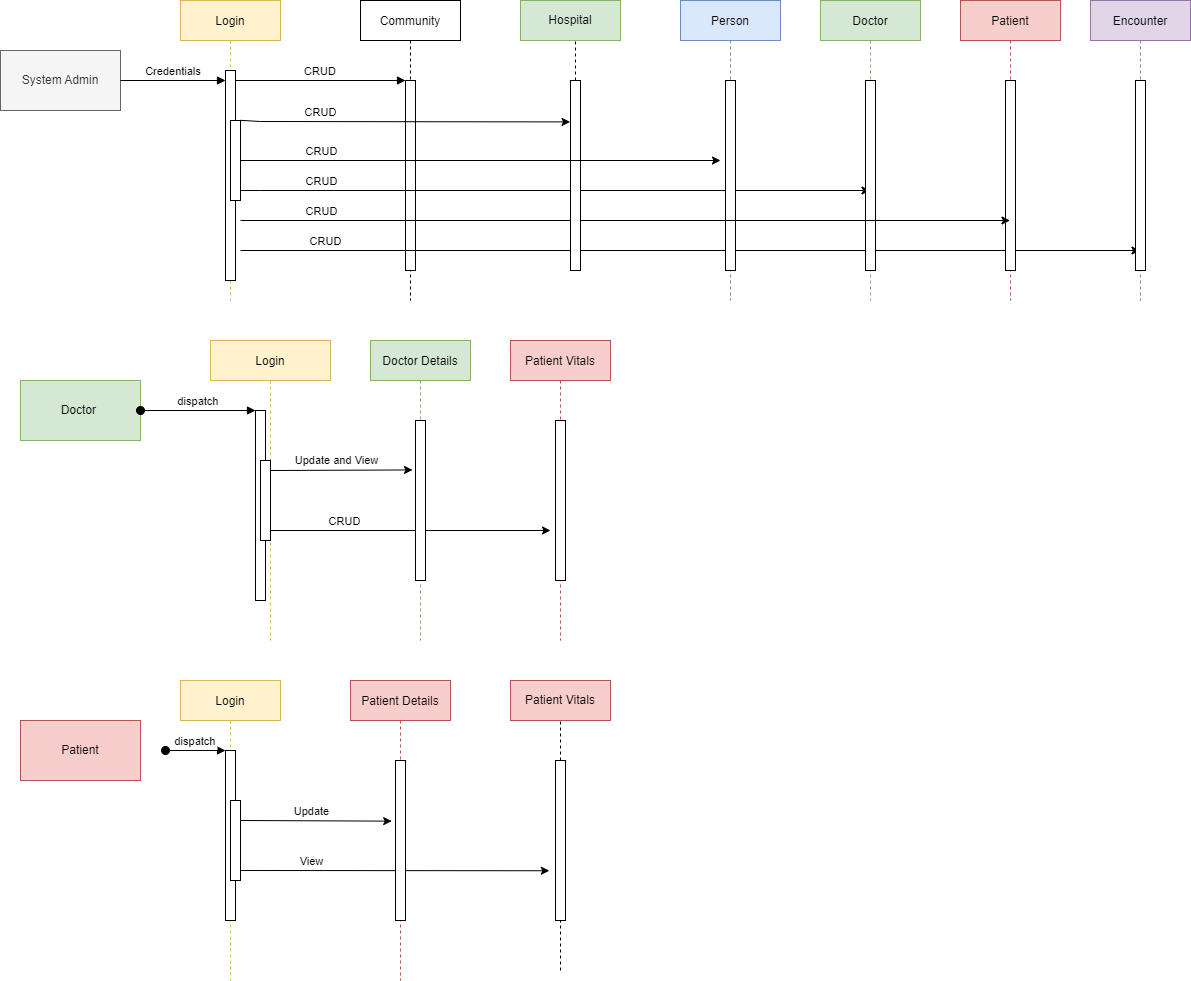

The diagram above was exported from draw.io. Its source (the exported page's mxGraphModel, read from the mxfile embedded in the PNG):
<mxGraphModel dx="1969" dy="513" grid="1" gridSize="10" guides="1" tooltips="1" connect="1" arrows="1" fold="1" page="1" pageScale="1" pageWidth="850" pageHeight="1100" math="0" shadow="0">
  <root>
    <mxCell id="0" />
    <mxCell id="1" parent="0" />
    <mxCell id="3nuBFxr9cyL0pnOWT2aG-1" value="Login" style="shape=umlLifeline;perimeter=lifelinePerimeter;container=1;collapsible=0;recursiveResize=0;rounded=0;shadow=0;strokeWidth=1;fillColor=#fff2cc;strokeColor=#d6b656;" parent="1" vertex="1">
      <mxGeometry x="120" y="80" width="100" height="300" as="geometry" />
    </mxCell>
    <mxCell id="3nuBFxr9cyL0pnOWT2aG-2" value="" style="points=[];perimeter=orthogonalPerimeter;rounded=0;shadow=0;strokeWidth=1;" parent="3nuBFxr9cyL0pnOWT2aG-1" vertex="1">
      <mxGeometry x="45" y="70" width="10" height="210" as="geometry" />
    </mxCell>
    <mxCell id="3nuBFxr9cyL0pnOWT2aG-4" value="" style="points=[];perimeter=orthogonalPerimeter;rounded=0;shadow=0;strokeWidth=1;" parent="3nuBFxr9cyL0pnOWT2aG-1" vertex="1">
      <mxGeometry x="50" y="120" width="10" height="80" as="geometry" />
    </mxCell>
    <mxCell id="3nuBFxr9cyL0pnOWT2aG-5" value="Community" style="shape=umlLifeline;perimeter=lifelinePerimeter;container=1;collapsible=0;recursiveResize=0;rounded=0;shadow=0;strokeWidth=1;" parent="1" vertex="1">
      <mxGeometry x="300" y="80" width="100" height="300" as="geometry" />
    </mxCell>
    <mxCell id="3nuBFxr9cyL0pnOWT2aG-6" value="" style="points=[];perimeter=orthogonalPerimeter;rounded=0;shadow=0;strokeWidth=1;" parent="3nuBFxr9cyL0pnOWT2aG-5" vertex="1">
      <mxGeometry x="45" y="80" width="10" height="190" as="geometry" />
    </mxCell>
    <mxCell id="RcfmbPEZWQAWHBo--lJ_-6" value="" style="endArrow=classic;html=1;rounded=0;" edge="1" parent="3nuBFxr9cyL0pnOWT2aG-5" target="kq90vJGmHsqDNYe5dTJI-6">
      <mxGeometry width="50" height="50" relative="1" as="geometry">
        <mxPoint x="-120" y="171" as="sourcePoint" />
        <mxPoint x="28.59999999999991" y="170" as="targetPoint" />
        <Array as="points">
          <mxPoint x="-120" y="190" />
          <mxPoint x="-100" y="190" />
        </Array>
      </mxGeometry>
    </mxCell>
    <mxCell id="RcfmbPEZWQAWHBo--lJ_-11" value="CRUD" style="edgeLabel;html=1;align=center;verticalAlign=middle;resizable=0;points=[];" vertex="1" connectable="0" parent="RcfmbPEZWQAWHBo--lJ_-6">
      <mxGeometry x="-0.5709" relative="1" as="geometry">
        <mxPoint x="-40" y="-40" as="offset" />
      </mxGeometry>
    </mxCell>
    <mxCell id="RcfmbPEZWQAWHBo--lJ_-66" value="CRUD" style="edgeLabel;html=1;align=center;verticalAlign=middle;resizable=0;points=[];" vertex="1" connectable="0" parent="RcfmbPEZWQAWHBo--lJ_-6">
      <mxGeometry x="-0.7626" relative="1" as="geometry">
        <mxPoint x="22" y="-10" as="offset" />
      </mxGeometry>
    </mxCell>
    <mxCell id="RcfmbPEZWQAWHBo--lJ_-14" value="" style="endArrow=classic;html=1;rounded=0;" edge="1" parent="3nuBFxr9cyL0pnOWT2aG-5" target="s9hTo1QOB5tZnxMIramt-1">
      <mxGeometry width="50" height="50" relative="1" as="geometry">
        <mxPoint x="-120" y="250" as="sourcePoint" />
        <mxPoint x="754" y="250" as="targetPoint" />
      </mxGeometry>
    </mxCell>
    <mxCell id="RcfmbPEZWQAWHBo--lJ_-47" value="CRUD" style="edgeLabel;html=1;align=center;verticalAlign=middle;resizable=0;points=[];" vertex="1" connectable="0" parent="RcfmbPEZWQAWHBo--lJ_-14">
      <mxGeometry x="-0.6793" y="7" relative="1" as="geometry">
        <mxPoint x="-60" y="-3" as="offset" />
      </mxGeometry>
    </mxCell>
    <mxCell id="3nuBFxr9cyL0pnOWT2aG-8" value="CRUD" style="verticalAlign=bottom;endArrow=block;entryX=0;entryY=0;shadow=0;strokeWidth=1;" parent="1" source="3nuBFxr9cyL0pnOWT2aG-2" target="3nuBFxr9cyL0pnOWT2aG-6" edge="1">
      <mxGeometry relative="1" as="geometry">
        <mxPoint x="275" y="160" as="sourcePoint" />
      </mxGeometry>
    </mxCell>
    <mxCell id="kq90vJGmHsqDNYe5dTJI-4" value="Person" style="shape=umlLifeline;perimeter=lifelinePerimeter;container=1;collapsible=0;recursiveResize=0;rounded=0;shadow=0;strokeWidth=1;fillColor=#dae8fc;strokeColor=#6c8ebf;" parent="1" vertex="1">
      <mxGeometry x="620" y="80" width="100" height="300" as="geometry" />
    </mxCell>
    <mxCell id="kq90vJGmHsqDNYe5dTJI-5" value="" style="points=[];perimeter=orthogonalPerimeter;rounded=0;shadow=0;strokeWidth=1;" parent="kq90vJGmHsqDNYe5dTJI-4" vertex="1">
      <mxGeometry x="45" y="80" width="10" height="190" as="geometry" />
    </mxCell>
    <mxCell id="kq90vJGmHsqDNYe5dTJI-6" value="Doctor" style="shape=umlLifeline;perimeter=lifelinePerimeter;container=1;collapsible=0;recursiveResize=0;rounded=0;shadow=0;strokeWidth=1;fillColor=#d5e8d4;strokeColor=#82b366;" parent="1" vertex="1">
      <mxGeometry x="760" y="80" width="100" height="300" as="geometry" />
    </mxCell>
    <mxCell id="kq90vJGmHsqDNYe5dTJI-7" value="" style="points=[];perimeter=orthogonalPerimeter;rounded=0;shadow=0;strokeWidth=1;" parent="kq90vJGmHsqDNYe5dTJI-6" vertex="1">
      <mxGeometry x="45" y="80" width="10" height="190" as="geometry" />
    </mxCell>
    <mxCell id="kq90vJGmHsqDNYe5dTJI-8" value="Patient" style="shape=umlLifeline;perimeter=lifelinePerimeter;container=1;collapsible=0;recursiveResize=0;rounded=0;shadow=0;strokeWidth=1;fillColor=#f8cecc;strokeColor=#b85450;" parent="1" vertex="1">
      <mxGeometry x="900" y="80" width="100" height="300" as="geometry" />
    </mxCell>
    <mxCell id="kq90vJGmHsqDNYe5dTJI-9" value="" style="points=[];perimeter=orthogonalPerimeter;rounded=0;shadow=0;strokeWidth=1;" parent="kq90vJGmHsqDNYe5dTJI-8" vertex="1">
      <mxGeometry x="45" y="80" width="10" height="190" as="geometry" />
    </mxCell>
    <mxCell id="s9hTo1QOB5tZnxMIramt-1" value="Encounter" style="shape=umlLifeline;perimeter=lifelinePerimeter;container=1;collapsible=0;recursiveResize=0;rounded=0;shadow=0;strokeWidth=1;fillColor=#e1d5e7;strokeColor=#9673a6;" parent="1" vertex="1">
      <mxGeometry x="1030" y="80" width="100" height="300" as="geometry" />
    </mxCell>
    <mxCell id="s9hTo1QOB5tZnxMIramt-2" value="" style="points=[];perimeter=orthogonalPerimeter;rounded=0;shadow=0;strokeWidth=1;" parent="s9hTo1QOB5tZnxMIramt-1" vertex="1">
      <mxGeometry x="45" y="80" width="10" height="190" as="geometry" />
    </mxCell>
    <mxCell id="s9hTo1QOB5tZnxMIramt-3" value="Login" style="shape=umlLifeline;perimeter=lifelinePerimeter;container=1;collapsible=0;recursiveResize=0;rounded=0;shadow=0;strokeWidth=1;fillColor=#fff2cc;strokeColor=#d6b656;" parent="1" vertex="1">
      <mxGeometry x="150" y="420" width="120" height="300" as="geometry" />
    </mxCell>
    <mxCell id="s9hTo1QOB5tZnxMIramt-4" value="" style="points=[];perimeter=orthogonalPerimeter;rounded=0;shadow=0;strokeWidth=1;" parent="s9hTo1QOB5tZnxMIramt-3" vertex="1">
      <mxGeometry x="45" y="70" width="10" height="190" as="geometry" />
    </mxCell>
    <mxCell id="s9hTo1QOB5tZnxMIramt-6" value="" style="points=[];perimeter=orthogonalPerimeter;rounded=0;shadow=0;strokeWidth=1;" parent="s9hTo1QOB5tZnxMIramt-3" vertex="1">
      <mxGeometry x="50" y="120" width="10" height="80" as="geometry" />
    </mxCell>
    <mxCell id="RcfmbPEZWQAWHBo--lJ_-16" value="" style="endArrow=classic;html=1;rounded=0;entryX=-0.3;entryY=0.309;entryDx=0;entryDy=0;entryPerimeter=0;" edge="1" parent="s9hTo1QOB5tZnxMIramt-3" target="s9hTo1QOB5tZnxMIramt-8">
      <mxGeometry width="50" height="50" relative="1" as="geometry">
        <mxPoint x="60" y="130" as="sourcePoint" />
        <mxPoint x="110" y="80" as="targetPoint" />
      </mxGeometry>
    </mxCell>
    <mxCell id="RcfmbPEZWQAWHBo--lJ_-17" value="Update and View" style="edgeLabel;html=1;align=center;verticalAlign=middle;resizable=0;points=[];" vertex="1" connectable="0" parent="RcfmbPEZWQAWHBo--lJ_-16">
      <mxGeometry x="-0.2131" y="2" relative="1" as="geometry">
        <mxPoint x="10" y="-8" as="offset" />
      </mxGeometry>
    </mxCell>
    <mxCell id="RcfmbPEZWQAWHBo--lJ_-37" value="" style="endArrow=classic;html=1;rounded=0;" edge="1" parent="s9hTo1QOB5tZnxMIramt-3">
      <mxGeometry width="50" height="50" relative="1" as="geometry">
        <mxPoint x="60" y="190" as="sourcePoint" />
        <mxPoint x="340" y="190" as="targetPoint" />
      </mxGeometry>
    </mxCell>
    <mxCell id="RcfmbPEZWQAWHBo--lJ_-38" value="CRUD" style="edgeLabel;html=1;align=center;verticalAlign=middle;resizable=0;points=[];" vertex="1" connectable="0" parent="RcfmbPEZWQAWHBo--lJ_-37">
      <mxGeometry x="-0.4819" y="-1" relative="1" as="geometry">
        <mxPoint y="-11" as="offset" />
      </mxGeometry>
    </mxCell>
    <mxCell id="s9hTo1QOB5tZnxMIramt-7" value="Doctor Details" style="shape=umlLifeline;perimeter=lifelinePerimeter;container=1;collapsible=0;recursiveResize=0;rounded=0;shadow=0;strokeWidth=1;glass=0;fillColor=#d5e8d4;strokeColor=#82b366;" parent="1" vertex="1">
      <mxGeometry x="310" y="420" width="100" height="300" as="geometry" />
    </mxCell>
    <mxCell id="s9hTo1QOB5tZnxMIramt-8" value="" style="points=[];perimeter=orthogonalPerimeter;rounded=0;shadow=0;strokeWidth=1;" parent="s9hTo1QOB5tZnxMIramt-7" vertex="1">
      <mxGeometry x="45" y="80" width="10" height="160" as="geometry" />
    </mxCell>
    <mxCell id="s9hTo1QOB5tZnxMIramt-9" value="Patient Vitals" style="shape=umlLifeline;perimeter=lifelinePerimeter;container=1;collapsible=0;recursiveResize=0;rounded=0;shadow=0;strokeWidth=1;fillColor=#f8cecc;strokeColor=#b85450;" parent="1" vertex="1">
      <mxGeometry x="450" y="420" width="100" height="300" as="geometry" />
    </mxCell>
    <mxCell id="s9hTo1QOB5tZnxMIramt-10" value="" style="points=[];perimeter=orthogonalPerimeter;rounded=0;shadow=0;strokeWidth=1;" parent="s9hTo1QOB5tZnxMIramt-9" vertex="1">
      <mxGeometry x="45" y="80" width="10" height="160" as="geometry" />
    </mxCell>
    <mxCell id="s9hTo1QOB5tZnxMIramt-11" value="Login" style="shape=umlLifeline;perimeter=lifelinePerimeter;container=1;collapsible=0;recursiveResize=0;rounded=0;shadow=0;strokeWidth=1;fillColor=#fff2cc;strokeColor=#d6b656;" parent="1" vertex="1">
      <mxGeometry x="120" y="760" width="100" height="300" as="geometry" />
    </mxCell>
    <mxCell id="s9hTo1QOB5tZnxMIramt-12" value="" style="points=[];perimeter=orthogonalPerimeter;rounded=0;shadow=0;strokeWidth=1;" parent="s9hTo1QOB5tZnxMIramt-11" vertex="1">
      <mxGeometry x="45" y="70" width="10" height="170" as="geometry" />
    </mxCell>
    <mxCell id="s9hTo1QOB5tZnxMIramt-13" value="dispatch" style="verticalAlign=bottom;startArrow=oval;endArrow=block;startSize=8;shadow=0;strokeWidth=1;" parent="s9hTo1QOB5tZnxMIramt-11" target="s9hTo1QOB5tZnxMIramt-12" edge="1">
      <mxGeometry relative="1" as="geometry">
        <mxPoint x="-15" y="70" as="sourcePoint" />
      </mxGeometry>
    </mxCell>
    <mxCell id="s9hTo1QOB5tZnxMIramt-14" value="" style="points=[];perimeter=orthogonalPerimeter;rounded=0;shadow=0;strokeWidth=1;" parent="s9hTo1QOB5tZnxMIramt-11" vertex="1">
      <mxGeometry x="50" y="120" width="10" height="80" as="geometry" />
    </mxCell>
    <mxCell id="RcfmbPEZWQAWHBo--lJ_-33" value="" style="endArrow=classic;html=1;rounded=0;entryX=-0.38;entryY=0.379;entryDx=0;entryDy=0;entryPerimeter=0;" edge="1" parent="s9hTo1QOB5tZnxMIramt-11" target="s9hTo1QOB5tZnxMIramt-16">
      <mxGeometry width="50" height="50" relative="1" as="geometry">
        <mxPoint x="60" y="140" as="sourcePoint" />
        <mxPoint x="110" y="90" as="targetPoint" />
      </mxGeometry>
    </mxCell>
    <mxCell id="RcfmbPEZWQAWHBo--lJ_-34" value="Update" style="edgeLabel;html=1;align=center;verticalAlign=middle;resizable=0;points=[];" vertex="1" connectable="0" parent="RcfmbPEZWQAWHBo--lJ_-33">
      <mxGeometry x="0.23" y="2" relative="1" as="geometry">
        <mxPoint x="-23" y="-8" as="offset" />
      </mxGeometry>
    </mxCell>
    <mxCell id="RcfmbPEZWQAWHBo--lJ_-35" value="" style="endArrow=classic;html=1;rounded=0;entryX=-0.62;entryY=0.689;entryDx=0;entryDy=0;entryPerimeter=0;" edge="1" parent="s9hTo1QOB5tZnxMIramt-11" target="RcfmbPEZWQAWHBo--lJ_-27">
      <mxGeometry width="50" height="50" relative="1" as="geometry">
        <mxPoint x="60" y="190" as="sourcePoint" />
        <mxPoint x="110" y="140" as="targetPoint" />
      </mxGeometry>
    </mxCell>
    <mxCell id="RcfmbPEZWQAWHBo--lJ_-36" value="View" style="edgeLabel;html=1;align=center;verticalAlign=middle;resizable=0;points=[];" vertex="1" connectable="0" parent="RcfmbPEZWQAWHBo--lJ_-35">
      <mxGeometry x="-0.456" y="3" relative="1" as="geometry">
        <mxPoint x="-14" y="-7" as="offset" />
      </mxGeometry>
    </mxCell>
    <mxCell id="s9hTo1QOB5tZnxMIramt-15" value="Patient Details" style="shape=umlLifeline;perimeter=lifelinePerimeter;container=1;collapsible=0;recursiveResize=0;rounded=0;shadow=0;strokeWidth=1;fillColor=#f8cecc;strokeColor=#b85450;" parent="1" vertex="1">
      <mxGeometry x="290" y="760" width="100" height="300" as="geometry" />
    </mxCell>
    <mxCell id="s9hTo1QOB5tZnxMIramt-16" value="" style="points=[];perimeter=orthogonalPerimeter;rounded=0;shadow=0;strokeWidth=1;" parent="s9hTo1QOB5tZnxMIramt-15" vertex="1">
      <mxGeometry x="45" y="80" width="10" height="160" as="geometry" />
    </mxCell>
    <mxCell id="RcfmbPEZWQAWHBo--lJ_-1" value="Doctor&amp;nbsp;" style="rounded=0;whiteSpace=wrap;html=1;fillColor=#d5e8d4;strokeColor=#82b366;" vertex="1" parent="1">
      <mxGeometry x="-40" y="460" width="120" height="60" as="geometry" />
    </mxCell>
    <mxCell id="RcfmbPEZWQAWHBo--lJ_-4" value="Patient" style="rounded=0;whiteSpace=wrap;html=1;fillColor=#f8cecc;strokeColor=#b85450;" vertex="1" parent="1">
      <mxGeometry x="-40" y="800" width="120" height="60" as="geometry" />
    </mxCell>
    <mxCell id="s9hTo1QOB5tZnxMIramt-5" value="dispatch" style="verticalAlign=bottom;startArrow=oval;endArrow=block;startSize=8;shadow=0;strokeWidth=1;exitX=1;exitY=0.5;exitDx=0;exitDy=0;" parent="1" target="s9hTo1QOB5tZnxMIramt-4" edge="1" source="RcfmbPEZWQAWHBo--lJ_-1">
      <mxGeometry relative="1" as="geometry">
        <mxPoint x="135" y="490" as="sourcePoint" />
      </mxGeometry>
    </mxCell>
    <mxCell id="RcfmbPEZWQAWHBo--lJ_-24" value="Patient Vitals" style="rounded=0;whiteSpace=wrap;html=1;fillColor=#f8cecc;strokeColor=#b85450;" vertex="1" parent="1">
      <mxGeometry x="450" y="760" width="100" height="40" as="geometry" />
    </mxCell>
    <mxCell id="RcfmbPEZWQAWHBo--lJ_-26" value="" style="endArrow=none;dashed=1;html=1;rounded=0;" edge="1" parent="1" target="RcfmbPEZWQAWHBo--lJ_-27">
      <mxGeometry width="50" height="50" relative="1" as="geometry">
        <mxPoint x="500" y="840" as="sourcePoint" />
        <mxPoint x="500" y="800" as="targetPoint" />
      </mxGeometry>
    </mxCell>
    <mxCell id="RcfmbPEZWQAWHBo--lJ_-27" value="" style="rounded=0;whiteSpace=wrap;html=1;" vertex="1" parent="1">
      <mxGeometry x="495" y="840" width="10" height="160" as="geometry" />
    </mxCell>
    <mxCell id="RcfmbPEZWQAWHBo--lJ_-31" value="" style="endArrow=none;dashed=1;html=1;rounded=0;exitX=0.5;exitY=0;exitDx=0;exitDy=0;" edge="1" parent="1" source="RcfmbPEZWQAWHBo--lJ_-27">
      <mxGeometry width="50" height="50" relative="1" as="geometry">
        <mxPoint x="500" y="830" as="sourcePoint" />
        <mxPoint x="500" y="800" as="targetPoint" />
      </mxGeometry>
    </mxCell>
    <mxCell id="RcfmbPEZWQAWHBo--lJ_-32" value="" style="endArrow=none;dashed=1;html=1;rounded=0;" edge="1" parent="1">
      <mxGeometry width="50" height="50" relative="1" as="geometry">
        <mxPoint x="500" y="1050" as="sourcePoint" />
        <mxPoint x="500" y="1000" as="targetPoint" />
      </mxGeometry>
    </mxCell>
    <mxCell id="RcfmbPEZWQAWHBo--lJ_-9" value="" style="endArrow=classic;html=1;rounded=0;" edge="1" parent="1" target="kq90vJGmHsqDNYe5dTJI-8">
      <mxGeometry width="50" height="50" relative="1" as="geometry">
        <mxPoint x="180" y="300" as="sourcePoint" />
        <mxPoint x="790" y="290" as="targetPoint" />
      </mxGeometry>
    </mxCell>
    <mxCell id="RcfmbPEZWQAWHBo--lJ_-45" value="CRUD" style="edgeLabel;html=1;align=center;verticalAlign=middle;resizable=0;points=[];" vertex="1" connectable="0" parent="RcfmbPEZWQAWHBo--lJ_-9">
      <mxGeometry x="-0.6618" y="-1" relative="1" as="geometry">
        <mxPoint x="-50" y="-11" as="offset" />
      </mxGeometry>
    </mxCell>
    <mxCell id="RcfmbPEZWQAWHBo--lJ_-51" value="" style="endArrow=classic;html=1;rounded=0;entryX=-0.04;entryY=0.218;entryDx=0;entryDy=0;exitX=1;exitY=-0.002;exitDx=0;exitDy=0;exitPerimeter=0;entryPerimeter=0;" edge="1" parent="1" source="3nuBFxr9cyL0pnOWT2aG-4" target="RcfmbPEZWQAWHBo--lJ_-59">
      <mxGeometry width="50" height="50" relative="1" as="geometry">
        <mxPoint x="200" y="200" as="sourcePoint" />
        <mxPoint x="526.4000000000001" y="200.65999999999997" as="targetPoint" />
        <Array as="points">
          <mxPoint x="200" y="201" />
        </Array>
      </mxGeometry>
    </mxCell>
    <mxCell id="RcfmbPEZWQAWHBo--lJ_-52" value="CRUD" style="edgeLabel;html=1;align=center;verticalAlign=middle;resizable=0;points=[];" vertex="1" connectable="0" parent="RcfmbPEZWQAWHBo--lJ_-51">
      <mxGeometry x="-0.5629" y="4" relative="1" as="geometry">
        <mxPoint x="8" y="-6" as="offset" />
      </mxGeometry>
    </mxCell>
    <mxCell id="RcfmbPEZWQAWHBo--lJ_-3" value="System Admin" style="rounded=0;whiteSpace=wrap;html=1;fillColor=#f5f5f5;strokeColor=#666666;fontColor=#333333;" vertex="1" parent="1">
      <mxGeometry x="-60" y="130" width="120" height="60" as="geometry" />
    </mxCell>
    <mxCell id="3nuBFxr9cyL0pnOWT2aG-3" value="Credentials" style="verticalAlign=bottom;startArrow=none;endArrow=block;startSize=8;shadow=0;strokeWidth=1;" parent="1" target="3nuBFxr9cyL0pnOWT2aG-2" edge="1" source="RcfmbPEZWQAWHBo--lJ_-3">
      <mxGeometry relative="1" as="geometry">
        <mxPoint x="50" y="150" as="sourcePoint" />
      </mxGeometry>
    </mxCell>
    <mxCell id="RcfmbPEZWQAWHBo--lJ_-58" value="Hospital" style="rounded=0;whiteSpace=wrap;html=1;glass=0;fillColor=#d5e8d4;strokeColor=#82b366;" vertex="1" parent="1">
      <mxGeometry x="460" y="80" width="100" height="40" as="geometry" />
    </mxCell>
    <mxCell id="RcfmbPEZWQAWHBo--lJ_-59" value="" style="rounded=0;whiteSpace=wrap;html=1;glass=0;" vertex="1" parent="1">
      <mxGeometry x="510" y="160" width="10" height="190" as="geometry" />
    </mxCell>
    <mxCell id="RcfmbPEZWQAWHBo--lJ_-60" value="" style="endArrow=none;dashed=1;html=1;rounded=0;exitX=0.5;exitY=0;exitDx=0;exitDy=0;" edge="1" parent="1" source="RcfmbPEZWQAWHBo--lJ_-59">
      <mxGeometry width="50" height="50" relative="1" as="geometry">
        <mxPoint x="470" y="170" as="sourcePoint" />
        <mxPoint x="515" y="120" as="targetPoint" />
      </mxGeometry>
    </mxCell>
    <mxCell id="RcfmbPEZWQAWHBo--lJ_-62" value="" style="endArrow=classic;html=1;rounded=0;" edge="1" parent="1">
      <mxGeometry width="50" height="50" relative="1" as="geometry">
        <mxPoint x="180" y="240" as="sourcePoint" />
        <mxPoint x="660" y="240" as="targetPoint" />
      </mxGeometry>
    </mxCell>
  </root>
</mxGraphModel>